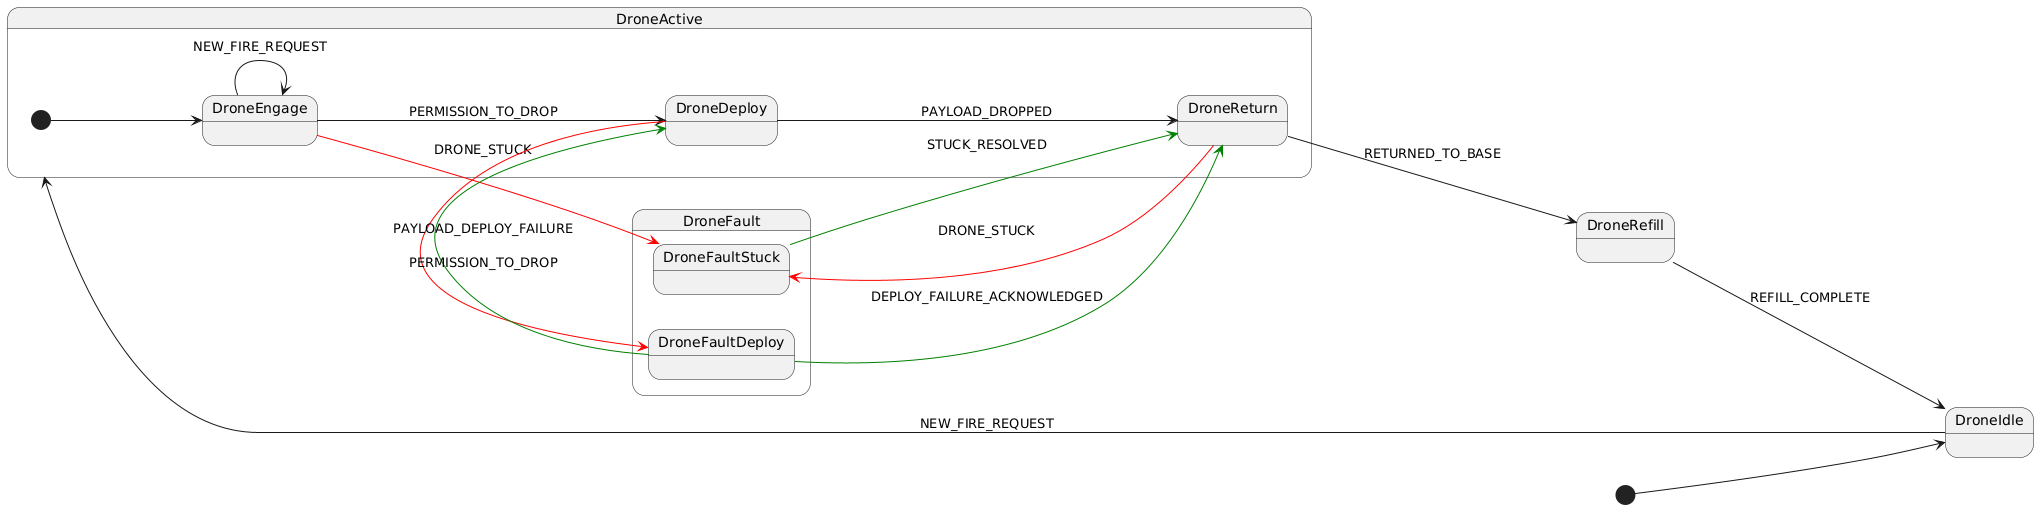

The diagram above was rendered by PlantUML. Its source (embedded in the PNG):
@startuml
left to right direction
skinparam ranksep 150

[*] --> DroneIdle

state DroneIdle {

}

DroneIdle --> DroneActive : NEW_FIRE_REQUEST

state DroneActive {

  state DroneEngage {

  }
  state DroneDeploy {

  }
  state DroneReturn {

  }

  [*] --> DroneEngage

  DroneEngage --> DroneEngage : NEW_FIRE_REQUEST

  DroneEngage --> DroneDeploy : PERMISSION_TO_DROP

  DroneEngage -[#red]-> DroneFaultStuck : DRONE_STUCK

  DroneDeploy --> DroneReturn : PAYLOAD_DROPPED

  DroneDeploy -[#red]-> DroneFaultDeploy : PAYLOAD_DEPLOY_FAILURE

  DroneReturn --> DroneRefill : RETURNED_TO_BASE

  DroneReturn -[#red]-> DroneFaultStuck : DRONE_STUCK

}

state DroneRefill {

  DroneRefill --> DroneIdle : REFILL_COMPLETE

}

state DroneFault {

  state DroneFaultDeploy {

  }
  state DroneFaultStuck {

  }

  DroneFaultStuck -[#green]-> DroneReturn : STUCK_RESOLVED

  DroneFaultDeploy -[#green]-> DroneReturn : DEPLOY_FAILURE_ACKNOWLEDGED

  DroneFaultDeploy -[#green]-> DroneDeploy : PERMISSION_TO_DROP

}
@enduml